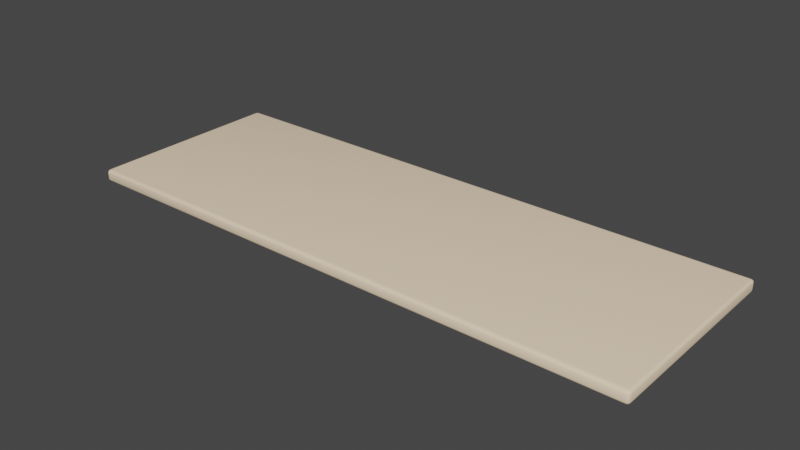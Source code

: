 # Source: ground.blend  (saved by Blender 2.81.16; exported with 4.5.12 LTS)
import bpy
from mathutils import Matrix  # noqa: F401  (used for matrix-valued properties, if any)

bpy.ops.wm.read_factory_settings(use_empty=True)
scene = bpy.context.scene
scene.name = 'Scene'

# ---- collections
col_collection = bpy.data.collections.new('Collection'); scene.collection.children.link(col_collection)

# ---- materials (node trees are filled in below, after node groups)
mat_material = bpy.data.materials.new('Material')
mat_material.alpha_threshold = 0.0
mat_material.use_transparent_shadow = False
mat_material.line_color = (0.0, 0.0, 0.0, 1.0)

# ---- node groups
ng_auto_smooth = bpy.data.node_groups.new('Auto Smooth', 'GeometryNodeTree')
_s = ng_auto_smooth.interface.new_socket(name='Geometry', in_out='OUTPUT', socket_type='NodeSocketGeometry')
_s = ng_auto_smooth.interface.new_socket(name='Geometry', in_out='INPUT', socket_type='NodeSocketGeometry')
_s = ng_auto_smooth.interface.new_socket(name='Angle', in_out='INPUT', socket_type='NodeSocketFloat')
_s.subtype = 'ANGLE'
_s.min_value = 0.0
_s.max_value = 3.142
ng_auto_smooth.is_modifier = True
_N = ng_auto_smooth.nodes; _L = ng_auto_smooth.links
n0 = _N.new('NodeGroupOutput'); n0.name = 'Group Output'; n0.location = (480, -100)
n1 = _N.new('NodeGroupInput'); n1.name = 'Group Input'; n1.location = (-420, -300)
n2 = _N.new('NodeGroupInput'); n2.name = 'Group Input.001'; n2.location = (-60, -100)
n3 = _N.new('GeometryNodeSetShadeSmooth'); n3.name = 'Set Shade Smooth'; n3.location = (120, -100)
n3.domain = 'EDGE'
n4 = _N.new('GeometryNodeSetShadeSmooth'); n4.name = 'Set Shade Smooth.001'; n4.location = (300, -100)
n5 = _N.new('GeometryNodeInputMeshEdgeAngle'); n5.name = 'Edge Angle'; n5.location = (-420, -220)
n6 = _N.new('GeometryNodeInputEdgeSmooth'); n6.name = 'Is Edge Smooth'; n6.location = (-60, -160)
n7 = _N.new('GeometryNodeInputShadeSmooth'); n7.name = 'Is Face Smooth'; n7.location = (-240, -340)
n8 = _N.new('FunctionNodeBooleanMath'); n8.name = 'Boolean Math'; n8.location = (-60, -220)
n9 = _N.new('FunctionNodeCompare'); n9.name = 'Compare'; n9.location = (-240, -180)
n9.operation = 'LESS_EQUAL'
_L.new(n5.outputs[0], n9.inputs[0])
_L.new(n4.outputs[0], n0.inputs[0])
_L.new(n1.outputs[1], n9.inputs[1])
_L.new(n9.outputs[0], n8.inputs[0])
_L.new(n7.outputs[0], n8.inputs[1])
_L.new(n2.outputs[0], n3.inputs[0])
_L.new(n6.outputs[0], n3.inputs[1])
_L.new(n3.outputs[0], n4.inputs[0])
_L.new(n8.outputs[0], n3.inputs[2])
n0.is_active_output = True

# ---- material node trees
mat_material.use_nodes = True; mat_material.node_tree.nodes.clear()
_N = mat_material.node_tree.nodes; _L = mat_material.node_tree.links
n0 = _N.new('ShaderNodeOutputMaterial'); n0.name = 'Material Output'; n0.location = (300, 300)
n1 = _N.new('ShaderNodeBsdfPrincipled'); n1.name = 'Principled BSDF'; n1.location = (10, 300)
n1.distribution = 'GGX'
n1.subsurface_method = 'BURLEY'
n1.inputs[0].default_value = (1.0, 0.7768, 0.5376, 1.0)
n1.inputs[2].default_value = 1.0
n1.inputs[3].default_value = 1.45
n1.inputs[27].default_value = (0.0, 0.0, 0.0, 1.0)
n1.inputs[28].default_value = 1.0
_L.new(n1.outputs[0], n0.inputs[0])
n0.is_active_output = True

# ---- world
world_world = bpy.data.worlds.new('World'); scene.world = world_world
world_world.use_nodes = True; world_world.node_tree.nodes.clear()
_N = world_world.node_tree.nodes; _L = world_world.node_tree.links
n0 = _N.new('ShaderNodeOutputWorld'); n0.name = 'World Output'; n0.location = (300, 300)
n1 = _N.new('ShaderNodeBackground'); n1.name = 'Background'; n1.location = (10, 300)
n1.inputs[0].default_value = (0.05088, 0.05088, 0.05088, 1.0)
_L.new(n1.outputs[0], n0.inputs[0])
n0.is_active_output = True
world_world.color = (0.05088, 0.05088, 0.05088)
world_world.use_sun_shadow = False
world_world.sun_shadow_jitter_overblur = 0.0

# ---- meshes
me_cube = bpy.data.meshes.new('Cube')
me_cube.from_pydata([(8.286, 2.027, 0.09402), (8.286, 1.946, 0.1745), (8.367, 1.946, 0.09402), (8.286, 2.016, 0.1342), (8.326, 2.016, 0.09402), (8.325, 2.005, 0.1325), (8.326, 1.946, 0.1638), (8.286, 1.986, 0.1638), (8.325, 1.985, 0.1533), (8.356, 1.986, 0.09402), (8.356, 1.946, 0.1342), (8.346, 1.985, 0.1325), (8.286, 1.946, -0.1745), (8.286, 2.027, -0.09402), (8.367, 1.946, -0.09402), (8.286, 1.986, -0.1638), (8.326, 1.946, -0.1638), (8.325, 1.985, -0.1533), (8.326, 2.016, -0.09402), (8.286, 2.016, -0.1342), (8.325, 2.005, -0.1325), (8.356, 1.946, -0.1342), (8.356, 1.986, -0.09402), (8.346, 1.985, -0.1325), (8.367, -1.946, 0.09402), (8.286, -1.946, 0.1745), (8.286, -2.027, 0.09402), (8.356, -1.946, 0.1342), (8.356, -1.986, 0.09402), (8.346, -1.985, 0.1325), (8.286, -1.986, 0.1638), (8.326, -1.946, 0.1638), (8.325, -1.985, 0.1533), (8.326, -2.016, 0.09402), (8.286, -2.016, 0.1342), (8.325, -2.005, 0.1325), (8.367, -1.946, -0.09402), (8.286, -2.027, -0.09402), (8.286, -1.946, -0.1745), (8.356, -1.986, -0.09402), (8.356, -1.946, -0.1342), (8.346, -1.985, -0.1325), (8.286, -2.016, -0.1342), (8.326, -2.016, -0.09402), (8.325, -2.005, -0.1325), (8.326, -1.946, -0.1638), (8.286, -1.986, -0.1638), (8.325, -1.985, -0.1533), (-8.286, 2.027, 0.09402), (-8.367, 1.946, 0.09402), (-8.286, 1.946, 0.1745), (-8.326, 2.016, 0.09402), (-8.286, 2.016, 0.1342), (-8.325, 2.005, 0.1325), (-8.356, 1.946, 0.1342), (-8.356, 1.986, 0.09402), (-8.346, 1.985, 0.1325), (-8.286, 1.986, 0.1638), (-8.326, 1.946, 0.1638), (-8.325, 1.985, 0.1533), (-8.367, 1.946, -0.09402), (-8.286, 2.027, -0.09402), (-8.286, 1.946, -0.1745), (-8.356, 1.986, -0.09402), (-8.356, 1.946, -0.1342), (-8.346, 1.985, -0.1325), (-8.286, 2.016, -0.1342), (-8.326, 2.016, -0.09402), (-8.325, 2.005, -0.1325), (-8.326, 1.946, -0.1638), (-8.286, 1.986, -0.1638), (-8.325, 1.985, -0.1533), (-8.367, -1.946, 0.09402), (-8.286, -2.027, 0.09402), (-8.286, -1.946, 0.1745), (-8.356, -1.986, 0.09402), (-8.356, -1.946, 0.1342), (-8.346, -1.985, 0.1325), (-8.286, -2.016, 0.1342), (-8.326, -2.016, 0.09402), (-8.325, -2.005, 0.1325), (-8.326, -1.946, 0.1638), (-8.286, -1.986, 0.1638), (-8.325, -1.985, 0.1533), (-8.286, -1.946, -0.1745), (-8.286, -2.027, -0.09402), (-8.367, -1.946, -0.09402), (-8.286, -1.986, -0.1638), (-8.326, -1.946, -0.1638), (-8.325, -1.985, -0.1533), (-8.326, -2.016, -0.09402), (-8.286, -2.016, -0.1342), (-8.325, -2.005, -0.1325), (-8.356, -1.946, -0.1342), (-8.356, -1.986, -0.09402), (-8.346, -1.985, -0.1325)], [], [(62, 12, 38, 84), (86, 72, 49, 60), (37, 26, 73, 85), (1, 50, 74, 25), (14, 2, 24, 36), (0, 3, 5, 4), (3, 7, 8, 5), (1, 6, 8, 7), (6, 10, 11, 8), (2, 9, 11, 10), (9, 4, 5, 11), (5, 8, 11), (12, 15, 17, 16), (15, 19, 20, 17), (13, 18, 20, 19), (18, 22, 23, 20), (14, 21, 23, 22), (21, 16, 17, 23), (17, 20, 23), (24, 27, 29, 28), (27, 31, 32, 29), (25, 30, 32, 31), (30, 34, 35, 32), (26, 33, 35, 34), (33, 28, 29, 35), (29, 32, 35), (36, 39, 41, 40), (39, 43, 44, 41), (37, 42, 44, 43), (42, 46, 47, 44), (38, 45, 47, 46), (45, 40, 41, 47), (41, 44, 47), (48, 51, 53, 52), (51, 55, 56, 53), (49, 54, 56, 55), (54, 58, 59, 56), (50, 57, 59, 58), (57, 52, 53, 59), (53, 56, 59), (60, 63, 65, 64), (63, 67, 68, 65), (61, 66, 68, 67), (66, 70, 71, 68), (62, 69, 71, 70), (69, 64, 65, 71), (65, 68, 71), (72, 75, 77, 76), (75, 79, 80, 77), (73, 78, 80, 79), (78, 82, 83, 80), (74, 81, 83, 82), (81, 76, 77, 83), (77, 80, 83), (84, 87, 89, 88), (87, 91, 92, 89), (85, 90, 92, 91), (90, 94, 95, 92), (86, 93, 95, 94), (93, 88, 89, 95), (89, 92, 95), (62, 84, 88, 69), (69, 88, 93, 64), (64, 93, 86, 60), (12, 62, 70, 15), (15, 70, 66, 19), (19, 66, 61, 13), (2, 14, 22, 9), (9, 22, 18, 4), (4, 18, 13, 0), (85, 73, 79, 90), (90, 79, 75, 94), (94, 75, 72, 86), (26, 37, 43, 33), (33, 43, 39, 28), (28, 39, 36, 24), (48, 61, 67, 51), (51, 67, 63, 55), (55, 63, 60, 49), (25, 74, 82, 30), (30, 82, 78, 34), (34, 78, 73, 26), (1, 25, 31, 6), (6, 31, 27, 10), (10, 27, 24, 2), (84, 38, 46, 87), (87, 46, 42, 91), (91, 42, 37, 85), (74, 50, 58, 81), (81, 58, 54, 76), (76, 54, 49, 72), (50, 1, 7, 57), (57, 7, 3, 52), (52, 3, 0, 48), (38, 12, 16, 45), (45, 16, 21, 40), (40, 21, 14, 36), (61, 48, 0, 13)])
me_cube.polygons.foreach_set('use_smooth', [True] * 98)
_uv = me_cube.uv_layers.new(name='UVMap')
_uv.uv.foreach_set('vector', [0.1262, 0.505, 0.3738, 0.505, 0.3738, 0.745, 0.1262, 0.745, 0.4327, 0.004965, 0.5673, 0.004965, 0.5673, 0.245, 0.4327, 0.245, 0.4327, 0.7512, 0.5673, 0.7512, 0.5673, 0.9988, 0.4327, 0.9988, 0.6262, 0.505, 0.8738, 0.505, 0.8738, 0.745, 0.6262, 0.745, 0.4327, 0.505, 0.5673, 0.505, 0.5673, 0.745, 0.4327, 0.745, 0.5673, 0.4988, 0.5961, 0.4988, 0.5949, 0.4994, 0.5673, 0.4994, 0.5961, 0.4988, 0.625, 0.4988, 0.625, 0.4994, 0.5949, 0.4994, 0.6262, 0.505, 0.6256, 0.505, 0.6256, 0.5026, 0.6262, 0.5025, 0.6256, 0.505, 0.5961, 0.505, 0.5949, 0.5026, 0.6256, 0.5026, 0.5673, 0.505, 0.5673, 0.5025, 0.5949, 0.5026, 0.5961, 0.505, 0.5673, 0.5025, 0.5673, 0.4994, 0.5949, 0.4994, 0.5949, 0.5026, 0.5949, 0.4994, 0.625, 0.4994, 0.5949, 0.5, 0.3738, 0.505, 0.3738, 0.5025, 0.3744, 0.5026, 0.3744, 0.505, 0.3738, 0.5025, 0.3738, 0.5, 0.3744, 0.5, 0.3744, 0.5026, 0.4327, 0.4988, 0.4327, 0.4994, 0.4051, 0.4994, 0.4039, 0.4988, 0.4327, 0.4994, 0.4327, 0.5025, 0.4051, 0.5026, 0.4051, 0.4994, 0.4327, 0.505, 0.4039, 0.505, 0.4051, 0.5026, 0.4327, 0.5025, 0.4039, 0.505, 0.3744, 0.505, 0.3744, 0.5026, 0.4051, 0.5026, 0.3744, 0.5026, 0.3744, 0.5, 0.375, 0.5026, 0.5673, 0.745, 0.5961, 0.745, 0.5949, 0.7474, 0.5673, 0.7475, 0.5961, 0.745, 0.6256, 0.745, 0.6256, 0.7474, 0.5949, 0.7474, 0.6262, 0.745, 0.6262, 0.7475, 0.6256, 0.7474, 0.6256, 0.745, 0.6262, 0.7475, 0.6262, 0.75, 0.6256, 0.75, 0.6256, 0.7474, 0.5673, 0.7512, 0.5673, 0.7506, 0.5949, 0.7506, 0.5961, 0.7512, 0.5673, 0.7506, 0.5673, 0.7475, 0.5949, 0.7474, 0.5949, 0.7506, 0.5949, 0.7474, 0.625, 0.7474, 0.5949, 0.75, 0.4327, 0.745, 0.4327, 0.7475, 0.4051, 0.7474, 0.4039, 0.745, 0.4327, 0.7475, 0.4327, 0.7506, 0.4051, 0.7506, 0.4051, 0.7474, 0.4327, 0.7512, 0.4039, 0.7512, 0.4051, 0.7506, 0.4327, 0.7506, 0.4039, 0.7512, 0.375, 0.7512, 0.375, 0.7506, 0.4051, 0.7506, 0.3738, 0.745, 0.3744, 0.745, 0.3744, 0.7474, 0.3738, 0.7475, 0.3744, 0.745, 0.4039, 0.745, 0.4051, 0.7474, 0.3744, 0.7474, 0.4051, 0.7474, 0.4051, 0.75, 0.375, 0.7474, 0.5673, 0.2512, 0.5673, 0.2506, 0.5949, 0.2506, 0.5961, 0.2512, 0.5673, 0.2506, 0.5673, 0.2475, 0.5949, 0.2474, 0.5949, 0.2506, 0.5673, 0.245, 0.5961, 0.245, 0.5949, 0.2474, 0.5673, 0.2475, 0.5961, 0.245, 0.625, 0.245, 0.625, 0.2474, 0.5949, 0.2474, 0.8738, 0.505, 0.8738, 0.5025, 0.8744, 0.5026, 0.8744, 0.505, 0.8738, 0.5025, 0.8738, 0.5, 0.8744, 0.5, 0.8744, 0.5026, 0.5949, 0.2506, 0.5949, 0.25, 0.625, 0.2506, 0.4327, 0.245, 0.4327, 0.2475, 0.4051, 0.2474, 0.4039, 0.245, 0.4327, 0.2475, 0.4327, 0.2506, 0.4051, 0.2506, 0.4051, 0.2474, 0.4327, 0.2512, 0.4039, 0.2512, 0.4051, 0.2506, 0.4327, 0.2506, 0.4039, 0.2512, 0.375, 0.2512, 0.375, 0.2506, 0.4051, 0.2506, 0.1262, 0.505, 0.1256, 0.505, 0.1256, 0.5026, 0.1262, 0.5025, 0.1256, 0.505, 0.125, 0.505, 0.125, 0.5026, 0.1256, 0.5026, 0.4051, 0.2474, 0.4051, 0.25, 0.375, 0.2474, 0.5673, 0.004965, 0.5673, 0.002486, 0.5949, 0.002591, 0.5961, 0.004965, 0.5673, 0.002486, 0.5673, 0.0, 0.5949, 0.0, 0.5949, 0.002591, 0.5673, 0.9988, 0.5961, 0.9988, 0.5949, 0.9994, 0.5673, 0.9994, 0.5961, 0.9988, 0.625, 0.9988, 0.625, 0.9994, 0.5949, 0.9994, 0.8738, 0.745, 0.8744, 0.745, 0.8744, 0.7474, 0.8738, 0.7475, 0.8744, 0.745, 0.875, 0.745, 0.875, 0.7474, 0.8744, 0.7474, 0.5949, 0.002591, 0.5949, 0.0, 0.625, 0.002591, 0.1262, 0.745, 0.1262, 0.7475, 0.1256, 0.7474, 0.1256, 0.745, 0.1262, 0.7475, 0.1262, 0.75, 0.1256, 0.75, 0.1256, 0.7474, 0.4327, 0.9988, 0.4327, 0.9994, 0.4051, 0.9994, 0.4039, 0.9988, 0.4327, 0.9994, 0.4327, 1.0, 0.4051, 1.0, 0.4051, 0.9994, 0.4327, 0.004965, 0.4039, 0.004965, 0.4051, 0.002591, 0.4327, 0.002486, 0.4039, 0.004965, 0.375, 0.004965, 0.375, 0.002591, 0.4051, 0.002591, 0.1256, 0.7474, 0.1256, 0.75, 0.125, 0.7474, 0.1262, 0.505, 0.1262, 0.745, 0.1256, 0.745, 0.1256, 0.505, 0.1256, 0.505, 0.1256, 0.745, 0.125, 0.745, 0.125, 0.505, 0.4039, 0.245, 0.4039, 0.004965, 0.4327, 0.004965, 0.4327, 0.245, 0.3738, 0.505, 0.1262, 0.505, 0.1262, 0.5025, 0.3738, 0.5025, 0.3738, 0.5025, 0.1262, 0.5025, 0.1262, 0.5, 0.3738, 0.5, 0.4039, 0.4988, 0.4039, 0.2512, 0.4327, 0.2512, 0.4327, 0.4988, 0.5673, 0.505, 0.4327, 0.505, 0.4327, 0.5025, 0.5673, 0.5025, 0.5673, 0.5025, 0.4327, 0.5025, 0.4327, 0.4994, 0.5673, 0.4994, 0.5673, 0.4994, 0.4327, 0.4994, 0.4327, 0.4988, 0.5673, 0.4988, 0.4327, 0.9988, 0.5673, 0.9988, 0.5673, 0.9994, 0.4327, 0.9994, 0.4327, 0.9994, 0.5673, 0.9994, 0.5673, 1.0, 0.4327, 1.0, 0.4327, 0.002486, 0.5673, 0.002486, 0.5673, 0.004965, 0.4327, 0.004965, 0.5673, 0.7512, 0.4327, 0.7512, 0.4327, 0.7506, 0.5673, 0.7506, 0.5673, 0.7506, 0.4327, 0.7506, 0.4327, 0.7475, 0.5673, 0.7475, 0.5673, 0.7475, 0.4327, 0.7475, 0.4327, 0.745, 0.5673, 0.745, 0.5673, 0.2512, 0.4327, 0.2512, 0.4327, 0.2506, 0.5673, 0.2506, 0.5673, 0.2506, 0.4327, 0.2506, 0.4327, 0.2475, 0.5673, 0.2475, 0.5673, 0.2475, 0.4327, 0.2475, 0.4327, 0.245, 0.5673, 0.245, 0.6262, 0.745, 0.8738, 0.745, 0.8738, 0.7475, 0.6262, 0.7475, 0.6262, 0.7475, 0.8738, 0.7475, 0.8738, 0.75, 0.6262, 0.75, 0.5961, 0.7512, 0.5961, 0.9988, 0.5673, 0.9988, 0.5673, 0.7512, 0.6262, 0.505, 0.6262, 0.745, 0.6256, 0.745, 0.6256, 0.505, 0.6256, 0.505, 0.6256, 0.745, 0.5961, 0.745, 0.5961, 0.505, 0.5961, 0.505, 0.5961, 0.745, 0.5673, 0.745, 0.5673, 0.505, 0.1262, 0.745, 0.3738, 0.745, 0.3738, 0.7475, 0.1262, 0.7475, 0.1262, 0.7475, 0.3738, 0.7475, 0.3738, 0.75, 0.1262, 0.75, 0.4039, 0.9988, 0.4039, 0.7512, 0.4327, 0.7512, 0.4327, 0.9988, 0.8738, 0.745, 0.8738, 0.505, 0.8744, 0.505, 0.8744, 0.745, 0.8744, 0.745, 0.8744, 0.505, 0.875, 0.505, 0.875, 0.745, 0.5961, 0.004965, 0.5961, 0.245, 0.5673, 0.245, 0.5673, 0.004965, 0.8738, 0.505, 0.6262, 0.505, 0.6262, 0.5025, 0.8738, 0.5025, 0.8738, 0.5025, 0.6262, 0.5025, 0.6262, 0.5, 0.8738, 0.5, 0.5961, 0.2512, 0.5961, 0.4988, 0.5673, 0.4988, 0.5673, 0.2512, 0.3738, 0.745, 0.3738, 0.505, 0.3744, 0.505, 0.3744, 0.745, 0.3744, 0.745, 0.3744, 0.505, 0.4039, 0.505, 0.4039, 0.745, 0.4039, 0.745, 0.4039, 0.505, 0.4327, 0.505, 0.4327, 0.745, 0.4327, 0.2512, 0.5673, 0.2512, 0.5673, 0.4988, 0.4327, 0.4988])
me_cube.materials.append(mat_material)
me_cube.use_remesh_preserve_volume = False
me_cube.use_remesh_preserve_attributes = False
me_cube.use_mirror_vertex_groups = False
me_cube.update()

# ---- objects
ob_cube = bpy.data.objects.new('Cube', me_cube)

# ---- transforms, parenting, visibility, modifiers, constraints
ob_cube.location = (0.0, 0.0, 0.0)
ob_cube.scale = (1.0, 1.453, 1.0)
ob_cube.lock_rotations_4d = False
ob_cube.empty_display_type = 'ARROWS'
ob_cube.lineart.crease_threshold = 0.0
_m = ob_cube.modifiers.new('Auto Smooth', 'NODES')
_m.node_group = ng_auto_smooth
_gi = [s.identifier for s in ng_auto_smooth.interface.items_tree if s.item_type == 'SOCKET' and s.in_out == 'INPUT']
_m[_gi[1]] = 0.5236  # Angle

# ---- collection membership
col_collection.objects.link(ob_cube)

# ---- scene / render settings (as saved in the file)
scene.frame_start = 1; scene.frame_end = 250; scene.frame_set(1)
scene.render.engine = 'BLENDER_EEVEE_NEXT'
scene.cycles.use_denoising = False
scene.cycles.samples = 128
scene.cycles.sampling_pattern = 'TABULATED_SOBOL'
scene.cycles.use_adaptive_sampling = False
scene.cycles.use_light_tree = False
scene.view_settings.view_transform = 'Filmic'
bpy.context.view_layer.update()

# ---- added for rendering (the .blend has no active camera and no usable light): camera, sun
cam_auto = bpy.data.cameras.new('AutoCamera')
cam_auto.lens = 50.0
cam_auto.sensor_width = 36.0
cam_auto.clip_end = 1000.0
ob_auto_camera = bpy.data.objects.new('AutoCamera', cam_auto)
scene.collection.objects.link(ob_auto_camera)
ob_auto_camera.location = (16.4168, -19.7002, 13.1335)
ob_auto_camera.rotation_euler = (1.09748, -7.21219e-08, 0.694738)
scene.camera = ob_auto_camera
light_auto_sun = bpy.data.lights.new('AutoSun', 'SUN')
light_auto_sun.energy = 3.0
light_auto_sun.angle = 0.0523599
ob_auto_sun = bpy.data.objects.new('AutoSun', light_auto_sun)
scene.collection.objects.link(ob_auto_sun)
ob_auto_sun.rotation_euler = (0.872665, 0.174533, 0.523599)
bpy.context.view_layer.update()
